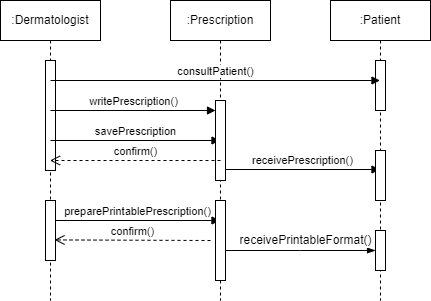

The diagram above was exported from draw.io. Its source (the exported page's mxGraphModel, read from the mxfile embedded in the PNG):
<mxGraphModel dx="1038" dy="489" grid="1" gridSize="10" guides="1" tooltips="1" connect="1" arrows="1" fold="1" page="1" pageScale="1" pageWidth="850" pageHeight="1100" math="0" shadow="0">
  <root>
    <mxCell id="0" />
    <mxCell id="1" parent="0" />
    <mxCell id="5oPOuuhUbVnG-74UTaZd-1" value=":Dermatologist" style="shape=umlLifeline;perimeter=lifelinePerimeter;whiteSpace=wrap;html=1;container=1;collapsible=0;recursiveResize=0;outlineConnect=0;" vertex="1" parent="1">
      <mxGeometry x="120" y="80" width="100" height="300" as="geometry" />
    </mxCell>
    <mxCell id="5oPOuuhUbVnG-74UTaZd-4" value="" style="html=1;points=[];perimeter=orthogonalPerimeter;" vertex="1" parent="5oPOuuhUbVnG-74UTaZd-1">
      <mxGeometry x="45" y="60" width="10" height="110" as="geometry" />
    </mxCell>
    <mxCell id="5oPOuuhUbVnG-74UTaZd-9" value="savePrescription" style="html=1;verticalAlign=bottom;endArrow=block;rounded=0;" edge="1" parent="5oPOuuhUbVnG-74UTaZd-1" target="5oPOuuhUbVnG-74UTaZd-2">
      <mxGeometry width="80" relative="1" as="geometry">
        <mxPoint x="50" y="140" as="sourcePoint" />
        <mxPoint x="135" y="130" as="targetPoint" />
      </mxGeometry>
    </mxCell>
    <mxCell id="5oPOuuhUbVnG-74UTaZd-13" value="" style="html=1;points=[];perimeter=orthogonalPerimeter;" vertex="1" parent="5oPOuuhUbVnG-74UTaZd-1">
      <mxGeometry x="45" y="200" width="10" height="60" as="geometry" />
    </mxCell>
    <mxCell id="5oPOuuhUbVnG-74UTaZd-15" value="preparePrintablePrescription()" style="html=1;verticalAlign=bottom;endArrow=block;rounded=0;" edge="1" parent="5oPOuuhUbVnG-74UTaZd-1" target="5oPOuuhUbVnG-74UTaZd-2">
      <mxGeometry width="80" relative="1" as="geometry">
        <mxPoint x="55" y="220" as="sourcePoint" />
        <mxPoint x="135" y="220" as="targetPoint" />
      </mxGeometry>
    </mxCell>
    <mxCell id="5oPOuuhUbVnG-74UTaZd-2" value=":Prescription" style="shape=umlLifeline;perimeter=lifelinePerimeter;whiteSpace=wrap;html=1;container=1;collapsible=0;recursiveResize=0;outlineConnect=0;" vertex="1" parent="1">
      <mxGeometry x="290" y="80" width="100" height="300" as="geometry" />
    </mxCell>
    <mxCell id="5oPOuuhUbVnG-74UTaZd-8" value="" style="html=1;points=[];perimeter=orthogonalPerimeter;" vertex="1" parent="5oPOuuhUbVnG-74UTaZd-2">
      <mxGeometry x="45" y="100" width="10" height="80" as="geometry" />
    </mxCell>
    <mxCell id="5oPOuuhUbVnG-74UTaZd-11" value="receivePrescription()" style="html=1;verticalAlign=bottom;endArrow=block;rounded=0;" edge="1" parent="5oPOuuhUbVnG-74UTaZd-2" target="5oPOuuhUbVnG-74UTaZd-3">
      <mxGeometry width="80" relative="1" as="geometry">
        <mxPoint x="55" y="169" as="sourcePoint" />
        <mxPoint x="135" y="169" as="targetPoint" />
      </mxGeometry>
    </mxCell>
    <mxCell id="5oPOuuhUbVnG-74UTaZd-16" value="" style="html=1;points=[];perimeter=orthogonalPerimeter;" vertex="1" parent="5oPOuuhUbVnG-74UTaZd-2">
      <mxGeometry x="45" y="200" width="10" height="80" as="geometry" />
    </mxCell>
    <mxCell id="5oPOuuhUbVnG-74UTaZd-18" value="receivePrintableFormat()" style="edgeStyle=elbowEdgeStyle;fontSize=12;html=1;endArrow=blockThin;endFill=1;rounded=0;" edge="1" parent="5oPOuuhUbVnG-74UTaZd-2" target="5oPOuuhUbVnG-74UTaZd-19">
      <mxGeometry x="0.0625" y="10" width="160" relative="1" as="geometry">
        <mxPoint x="55" y="250" as="sourcePoint" />
        <mxPoint x="160" y="250" as="targetPoint" />
        <mxPoint as="offset" />
      </mxGeometry>
    </mxCell>
    <mxCell id="5oPOuuhUbVnG-74UTaZd-3" value=":Patient" style="shape=umlLifeline;perimeter=lifelinePerimeter;whiteSpace=wrap;html=1;container=1;collapsible=0;recursiveResize=0;outlineConnect=0;" vertex="1" parent="1">
      <mxGeometry x="450" y="80" width="100" height="300" as="geometry" />
    </mxCell>
    <mxCell id="5oPOuuhUbVnG-74UTaZd-5" value="" style="html=1;points=[];perimeter=orthogonalPerimeter;" vertex="1" parent="5oPOuuhUbVnG-74UTaZd-3">
      <mxGeometry x="45" y="60" width="10" height="50" as="geometry" />
    </mxCell>
    <mxCell id="5oPOuuhUbVnG-74UTaZd-12" value="" style="html=1;points=[];perimeter=orthogonalPerimeter;" vertex="1" parent="5oPOuuhUbVnG-74UTaZd-3">
      <mxGeometry x="45" y="150" width="10" height="50" as="geometry" />
    </mxCell>
    <mxCell id="5oPOuuhUbVnG-74UTaZd-19" value="" style="html=1;points=[];perimeter=orthogonalPerimeter;" vertex="1" parent="5oPOuuhUbVnG-74UTaZd-3">
      <mxGeometry x="45" y="230" width="10" height="40" as="geometry" />
    </mxCell>
    <mxCell id="5oPOuuhUbVnG-74UTaZd-6" value="consultPatient()" style="html=1;verticalAlign=bottom;endArrow=block;rounded=0;" edge="1" parent="1" target="5oPOuuhUbVnG-74UTaZd-3">
      <mxGeometry width="80" relative="1" as="geometry">
        <mxPoint x="170" y="160" as="sourcePoint" />
        <mxPoint x="250" y="160" as="targetPoint" />
      </mxGeometry>
    </mxCell>
    <mxCell id="5oPOuuhUbVnG-74UTaZd-7" value="writePrescription()" style="html=1;verticalAlign=bottom;endArrow=block;rounded=0;" edge="1" parent="1" target="5oPOuuhUbVnG-74UTaZd-8">
      <mxGeometry width="80" relative="1" as="geometry">
        <mxPoint x="170" y="190" as="sourcePoint" />
        <mxPoint x="250" y="190" as="targetPoint" />
      </mxGeometry>
    </mxCell>
    <mxCell id="5oPOuuhUbVnG-74UTaZd-10" value="confirm()" style="html=1;verticalAlign=bottom;endArrow=open;dashed=1;endSize=8;rounded=0;" edge="1" parent="1" target="5oPOuuhUbVnG-74UTaZd-1">
      <mxGeometry relative="1" as="geometry">
        <mxPoint x="340" y="240" as="sourcePoint" />
        <mxPoint x="260" y="240" as="targetPoint" />
      </mxGeometry>
    </mxCell>
    <mxCell id="5oPOuuhUbVnG-74UTaZd-17" value="confirm()" style="html=1;verticalAlign=bottom;endArrow=open;dashed=1;endSize=8;rounded=0;entryX=0.9;entryY=0.657;entryDx=0;entryDy=0;entryPerimeter=0;" edge="1" parent="1" target="5oPOuuhUbVnG-74UTaZd-13">
      <mxGeometry relative="1" as="geometry">
        <mxPoint x="330" y="320" as="sourcePoint" />
        <mxPoint x="250" y="320" as="targetPoint" />
      </mxGeometry>
    </mxCell>
  </root>
</mxGraphModel>